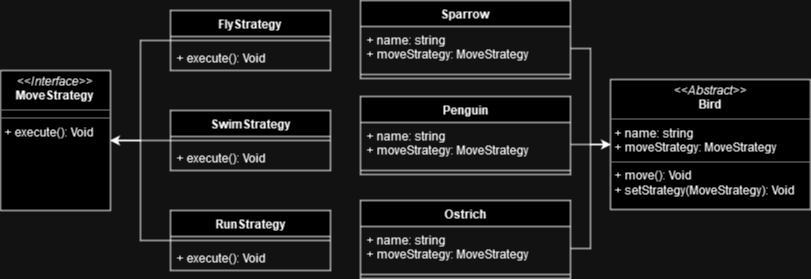

The diagram above was exported from draw.io. Its source (the exported page's mxGraphModel, read from the mxfile embedded in the PNG):
<mxGraphModel dx="955" dy="596" grid="1" gridSize="10" guides="1" tooltips="1" connect="1" arrows="1" fold="1" page="1" pageScale="1" pageWidth="850" pageHeight="1100" math="0" shadow="0">
  <root>
    <mxCell id="0" />
    <mxCell id="1" parent="0" />
    <mxCell id="UaXa1KCa5N9OTwZzCSW8-2" value="&lt;p style=&quot;margin:0px;margin-top:4px;text-align:center;&quot;&gt;&lt;i&gt;&amp;lt;&amp;lt;Interface&amp;gt;&amp;gt;&lt;/i&gt;&lt;br&gt;&lt;b&gt;MoveStrategy&lt;/b&gt;&lt;br&gt;&lt;/p&gt;&lt;hr size=&quot;1&quot;&gt;&lt;hr size=&quot;1&quot;&gt;&lt;p style=&quot;margin:0px;margin-left:4px;&quot;&gt;+ execute(): Void&lt;/p&gt;" style="verticalAlign=top;align=left;overflow=fill;fontSize=12;fontFamily=Helvetica;html=1;whiteSpace=wrap;" vertex="1" parent="1">
      <mxGeometry x="20" y="440" width="110" height="140" as="geometry" />
    </mxCell>
    <mxCell id="UaXa1KCa5N9OTwZzCSW8-7" value="&lt;p style=&quot;margin:0px;margin-top:4px;text-align:center;&quot;&gt;&lt;i&gt;&amp;lt;&amp;lt;Abstract&amp;gt;&amp;gt;&lt;/i&gt;&lt;br&gt;&lt;b&gt;Bird&lt;/b&gt;&lt;br&gt;&lt;/p&gt;&lt;hr size=&quot;1&quot;&gt;&lt;p style=&quot;margin:0px;margin-left:4px;&quot;&gt;+ name: string&lt;br&gt;&lt;/p&gt;&lt;p style=&quot;margin:0px;margin-left:4px;&quot;&gt;+ moveStrategy: MoveStrategy&lt;br&gt;&lt;/p&gt;&lt;hr size=&quot;1&quot;&gt;&lt;p style=&quot;margin:0px;margin-left:4px;&quot;&gt;+ move(): Void&lt;br&gt;+ setStrategy(MoveStrategy): Void&lt;br&gt;&lt;/p&gt;" style="verticalAlign=top;align=left;overflow=fill;fontSize=12;fontFamily=Helvetica;html=1;whiteSpace=wrap;" vertex="1" parent="1">
      <mxGeometry x="630" y="449" width="200" height="130" as="geometry" />
    </mxCell>
    <mxCell id="UaXa1KCa5N9OTwZzCSW8-45" style="edgeStyle=orthogonalEdgeStyle;rounded=0;orthogonalLoop=1;jettySize=auto;html=1;exitX=0;exitY=0.5;exitDx=0;exitDy=0;entryX=1;entryY=0.5;entryDx=0;entryDy=0;" edge="1" parent="1" source="UaXa1KCa5N9OTwZzCSW8-8" target="UaXa1KCa5N9OTwZzCSW8-2">
      <mxGeometry relative="1" as="geometry" />
    </mxCell>
    <mxCell id="UaXa1KCa5N9OTwZzCSW8-8" value="FlyStrategy" style="swimlane;fontStyle=1;align=center;verticalAlign=top;childLayout=stackLayout;horizontal=1;startSize=26;horizontalStack=0;resizeParent=1;resizeParentMax=0;resizeLast=0;collapsible=1;marginBottom=0;whiteSpace=wrap;html=1;" vertex="1" parent="1">
      <mxGeometry x="190" y="380" width="160" height="60" as="geometry" />
    </mxCell>
    <mxCell id="UaXa1KCa5N9OTwZzCSW8-10" value="" style="line;strokeWidth=1;fillColor=none;align=left;verticalAlign=middle;spacingTop=-1;spacingLeft=3;spacingRight=3;rotatable=0;labelPosition=right;points=[];portConstraint=eastwest;strokeColor=inherit;" vertex="1" parent="UaXa1KCa5N9OTwZzCSW8-8">
      <mxGeometry y="26" width="160" height="8" as="geometry" />
    </mxCell>
    <mxCell id="UaXa1KCa5N9OTwZzCSW8-11" value="+ execute(): Void" style="text;strokeColor=none;fillColor=none;align=left;verticalAlign=top;spacingLeft=4;spacingRight=4;overflow=hidden;rotatable=0;points=[[0,0.5],[1,0.5]];portConstraint=eastwest;whiteSpace=wrap;html=1;" vertex="1" parent="UaXa1KCa5N9OTwZzCSW8-8">
      <mxGeometry y="34" width="160" height="26" as="geometry" />
    </mxCell>
    <mxCell id="UaXa1KCa5N9OTwZzCSW8-46" style="edgeStyle=orthogonalEdgeStyle;rounded=0;orthogonalLoop=1;jettySize=auto;html=1;entryX=1;entryY=0.5;entryDx=0;entryDy=0;" edge="1" parent="1" source="UaXa1KCa5N9OTwZzCSW8-12" target="UaXa1KCa5N9OTwZzCSW8-2">
      <mxGeometry relative="1" as="geometry" />
    </mxCell>
    <mxCell id="UaXa1KCa5N9OTwZzCSW8-12" value="SwimStrategy" style="swimlane;fontStyle=1;align=center;verticalAlign=top;childLayout=stackLayout;horizontal=1;startSize=26;horizontalStack=0;resizeParent=1;resizeParentMax=0;resizeLast=0;collapsible=1;marginBottom=0;whiteSpace=wrap;html=1;" vertex="1" parent="1">
      <mxGeometry x="190" y="480" width="160" height="60" as="geometry" />
    </mxCell>
    <mxCell id="UaXa1KCa5N9OTwZzCSW8-14" value="" style="line;strokeWidth=1;fillColor=none;align=left;verticalAlign=middle;spacingTop=-1;spacingLeft=3;spacingRight=3;rotatable=0;labelPosition=right;points=[];portConstraint=eastwest;strokeColor=inherit;" vertex="1" parent="UaXa1KCa5N9OTwZzCSW8-12">
      <mxGeometry y="26" width="160" height="8" as="geometry" />
    </mxCell>
    <mxCell id="UaXa1KCa5N9OTwZzCSW8-15" value="+ execute(): Void" style="text;strokeColor=none;fillColor=none;align=left;verticalAlign=top;spacingLeft=4;spacingRight=4;overflow=hidden;rotatable=0;points=[[0,0.5],[1,0.5]];portConstraint=eastwest;whiteSpace=wrap;html=1;" vertex="1" parent="UaXa1KCa5N9OTwZzCSW8-12">
      <mxGeometry y="34" width="160" height="26" as="geometry" />
    </mxCell>
    <mxCell id="UaXa1KCa5N9OTwZzCSW8-47" style="edgeStyle=orthogonalEdgeStyle;rounded=0;orthogonalLoop=1;jettySize=auto;html=1;exitX=0;exitY=0.5;exitDx=0;exitDy=0;entryX=1;entryY=0.5;entryDx=0;entryDy=0;" edge="1" parent="1" source="UaXa1KCa5N9OTwZzCSW8-16" target="UaXa1KCa5N9OTwZzCSW8-2">
      <mxGeometry relative="1" as="geometry" />
    </mxCell>
    <mxCell id="UaXa1KCa5N9OTwZzCSW8-16" value="RunStrategy" style="swimlane;fontStyle=1;align=center;verticalAlign=top;childLayout=stackLayout;horizontal=1;startSize=26;horizontalStack=0;resizeParent=1;resizeParentMax=0;resizeLast=0;collapsible=1;marginBottom=0;whiteSpace=wrap;html=1;" vertex="1" parent="1">
      <mxGeometry x="190" y="580" width="160" height="60" as="geometry" />
    </mxCell>
    <mxCell id="UaXa1KCa5N9OTwZzCSW8-18" value="" style="line;strokeWidth=1;fillColor=none;align=left;verticalAlign=middle;spacingTop=-1;spacingLeft=3;spacingRight=3;rotatable=0;labelPosition=right;points=[];portConstraint=eastwest;strokeColor=inherit;" vertex="1" parent="UaXa1KCa5N9OTwZzCSW8-16">
      <mxGeometry y="26" width="160" height="8" as="geometry" />
    </mxCell>
    <mxCell id="UaXa1KCa5N9OTwZzCSW8-19" value="+ execute(): Void" style="text;strokeColor=none;fillColor=none;align=left;verticalAlign=top;spacingLeft=4;spacingRight=4;overflow=hidden;rotatable=0;points=[[0,0.5],[1,0.5]];portConstraint=eastwest;whiteSpace=wrap;html=1;" vertex="1" parent="UaXa1KCa5N9OTwZzCSW8-16">
      <mxGeometry y="34" width="160" height="26" as="geometry" />
    </mxCell>
    <mxCell id="UaXa1KCa5N9OTwZzCSW8-24" value="Sparrow" style="swimlane;fontStyle=1;align=center;verticalAlign=top;childLayout=stackLayout;horizontal=1;startSize=26;horizontalStack=0;resizeParent=1;resizeParentMax=0;resizeLast=0;collapsible=1;marginBottom=0;whiteSpace=wrap;html=1;" vertex="1" parent="1">
      <mxGeometry x="380" y="370" width="210" height="78" as="geometry" />
    </mxCell>
    <mxCell id="UaXa1KCa5N9OTwZzCSW8-25" value="&lt;div&gt;+ name: string&lt;/div&gt;&lt;div&gt;+ moveStrategy: MoveStrategy&lt;br&gt;&lt;/div&gt;" style="text;strokeColor=none;fillColor=none;align=left;verticalAlign=top;spacingLeft=4;spacingRight=4;overflow=hidden;rotatable=0;points=[[0,0.5],[1,0.5]];portConstraint=eastwest;whiteSpace=wrap;html=1;" vertex="1" parent="UaXa1KCa5N9OTwZzCSW8-24">
      <mxGeometry y="26" width="210" height="44" as="geometry" />
    </mxCell>
    <mxCell id="UaXa1KCa5N9OTwZzCSW8-26" value="" style="line;strokeWidth=1;fillColor=none;align=left;verticalAlign=middle;spacingTop=-1;spacingLeft=3;spacingRight=3;rotatable=0;labelPosition=right;points=[];portConstraint=eastwest;strokeColor=inherit;" vertex="1" parent="UaXa1KCa5N9OTwZzCSW8-24">
      <mxGeometry y="70" width="210" height="8" as="geometry" />
    </mxCell>
    <mxCell id="UaXa1KCa5N9OTwZzCSW8-31" value="Penguin" style="swimlane;fontStyle=1;align=center;verticalAlign=top;childLayout=stackLayout;horizontal=1;startSize=26;horizontalStack=0;resizeParent=1;resizeParentMax=0;resizeLast=0;collapsible=1;marginBottom=0;whiteSpace=wrap;html=1;" vertex="1" parent="1">
      <mxGeometry x="380" y="466" width="210" height="78" as="geometry" />
    </mxCell>
    <mxCell id="UaXa1KCa5N9OTwZzCSW8-32" value="&lt;div&gt;+ name: string&lt;/div&gt;&lt;div&gt;+ moveStrategy: MoveStrategy&lt;br&gt;&lt;/div&gt;" style="text;strokeColor=none;fillColor=none;align=left;verticalAlign=top;spacingLeft=4;spacingRight=4;overflow=hidden;rotatable=0;points=[[0,0.5],[1,0.5]];portConstraint=eastwest;whiteSpace=wrap;html=1;" vertex="1" parent="UaXa1KCa5N9OTwZzCSW8-31">
      <mxGeometry y="26" width="210" height="44" as="geometry" />
    </mxCell>
    <mxCell id="UaXa1KCa5N9OTwZzCSW8-33" value="" style="line;strokeWidth=1;fillColor=none;align=left;verticalAlign=middle;spacingTop=-1;spacingLeft=3;spacingRight=3;rotatable=0;labelPosition=right;points=[];portConstraint=eastwest;strokeColor=inherit;" vertex="1" parent="UaXa1KCa5N9OTwZzCSW8-31">
      <mxGeometry y="70" width="210" height="8" as="geometry" />
    </mxCell>
    <mxCell id="UaXa1KCa5N9OTwZzCSW8-35" value="Ostrich" style="swimlane;fontStyle=1;align=center;verticalAlign=top;childLayout=stackLayout;horizontal=1;startSize=26;horizontalStack=0;resizeParent=1;resizeParentMax=0;resizeLast=0;collapsible=1;marginBottom=0;whiteSpace=wrap;html=1;" vertex="1" parent="1">
      <mxGeometry x="380" y="570" width="210" height="78" as="geometry" />
    </mxCell>
    <mxCell id="UaXa1KCa5N9OTwZzCSW8-36" value="&lt;div&gt;+ name: string&lt;/div&gt;&lt;div&gt;+ moveStrategy: MoveStrategy&lt;br&gt;&lt;/div&gt;" style="text;strokeColor=none;fillColor=none;align=left;verticalAlign=top;spacingLeft=4;spacingRight=4;overflow=hidden;rotatable=0;points=[[0,0.5],[1,0.5]];portConstraint=eastwest;whiteSpace=wrap;html=1;" vertex="1" parent="UaXa1KCa5N9OTwZzCSW8-35">
      <mxGeometry y="26" width="210" height="44" as="geometry" />
    </mxCell>
    <mxCell id="UaXa1KCa5N9OTwZzCSW8-37" value="" style="line;strokeWidth=1;fillColor=none;align=left;verticalAlign=middle;spacingTop=-1;spacingLeft=3;spacingRight=3;rotatable=0;labelPosition=right;points=[];portConstraint=eastwest;strokeColor=inherit;" vertex="1" parent="UaXa1KCa5N9OTwZzCSW8-35">
      <mxGeometry y="70" width="210" height="8" as="geometry" />
    </mxCell>
    <mxCell id="UaXa1KCa5N9OTwZzCSW8-42" style="edgeStyle=orthogonalEdgeStyle;rounded=0;orthogonalLoop=1;jettySize=auto;html=1;exitX=1;exitY=0.5;exitDx=0;exitDy=0;entryX=0;entryY=0.5;entryDx=0;entryDy=0;" edge="1" parent="1" source="UaXa1KCa5N9OTwZzCSW8-25" target="UaXa1KCa5N9OTwZzCSW8-7">
      <mxGeometry relative="1" as="geometry" />
    </mxCell>
    <mxCell id="UaXa1KCa5N9OTwZzCSW8-43" style="edgeStyle=orthogonalEdgeStyle;rounded=0;orthogonalLoop=1;jettySize=auto;html=1;exitX=1;exitY=0.5;exitDx=0;exitDy=0;entryX=0;entryY=0.5;entryDx=0;entryDy=0;" edge="1" parent="1" source="UaXa1KCa5N9OTwZzCSW8-32" target="UaXa1KCa5N9OTwZzCSW8-7">
      <mxGeometry relative="1" as="geometry" />
    </mxCell>
    <mxCell id="UaXa1KCa5N9OTwZzCSW8-44" style="edgeStyle=orthogonalEdgeStyle;rounded=0;orthogonalLoop=1;jettySize=auto;html=1;exitX=1;exitY=0.5;exitDx=0;exitDy=0;entryX=0;entryY=0.5;entryDx=0;entryDy=0;" edge="1" parent="1" source="UaXa1KCa5N9OTwZzCSW8-36" target="UaXa1KCa5N9OTwZzCSW8-7">
      <mxGeometry relative="1" as="geometry" />
    </mxCell>
  </root>
</mxGraphModel>